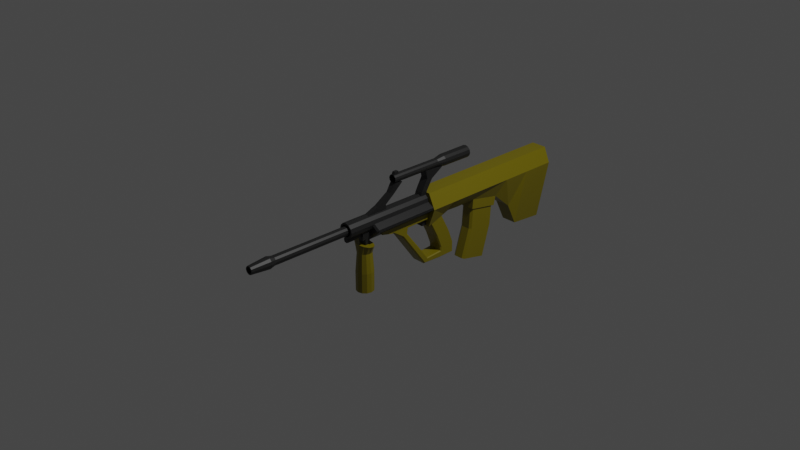 # Source: AssaultRifle_03.blend  (saved by Blender 2.90.8; exported with 4.5.12 LTS)
import bpy
from mathutils import Matrix  # noqa: F401  (used for matrix-valued properties, if any)

bpy.ops.wm.read_factory_settings(use_empty=True)
scene = bpy.context.scene
scene.name = 'Scene'

# ---- collections
col_collection = bpy.data.collections.new('Collection'); scene.collection.children.link(col_collection)

# ---- materials (node trees are filled in below, after node groups)
mat_green_assaultrifle_02 = bpy.data.materials.new('Green_AssaultRIfle_02')
mat_green_assaultrifle_02.alpha_threshold = 0.0
mat_green_assaultrifle_02.use_transparent_shadow = False
mat_green_assaultrifle_02.line_color = (0.0, 0.0, 0.0, 1.0)
mat_black_assaultrifle_03 = bpy.data.materials.new('Black_AssaultRIfle_03')
mat_black_assaultrifle_03.use_transparent_shadow = False

# ---- material node trees
mat_green_assaultrifle_02.use_nodes = True; mat_green_assaultrifle_02.node_tree.nodes.clear()
_N = mat_green_assaultrifle_02.node_tree.nodes; _L = mat_green_assaultrifle_02.node_tree.links
n0 = _N.new('ShaderNodeOutputMaterial'); n0.name = 'Material Output'; n0.location = (300, 300)
n1 = _N.new('ShaderNodeBsdfPrincipled'); n1.name = 'Principled BSDF'; n1.location = (10, 300)
n1.distribution = 'GGX'
n1.subsurface_method = 'BURLEY'
n1.inputs[0].default_value = (0.196, 0.1588, 0.0, 1.0)
n1.inputs[2].default_value = 0.4
n1.inputs[3].default_value = 1.45
n1.inputs[27].default_value = (0.0, 0.0, 0.0, 1.0)
n1.inputs[28].default_value = 1.0
_L.new(n1.outputs[0], n0.inputs[0])
n0.is_active_output = True
mat_black_assaultrifle_03.use_nodes = True; mat_black_assaultrifle_03.node_tree.nodes.clear()
_N = mat_black_assaultrifle_03.node_tree.nodes; _L = mat_black_assaultrifle_03.node_tree.links
n0 = _N.new('ShaderNodeBsdfPrincipled'); n0.name = 'Principled BSDF'; n0.location = (10, 300)
n0.distribution = 'GGX'
n0.subsurface_method = 'BURLEY'
n0.inputs[0].default_value = (0.0137, 0.0137, 0.0137, 1.0)
n0.inputs[3].default_value = 1.45
n0.inputs[27].default_value = (0.0, 0.0, 0.0, 1.0)
n0.inputs[28].default_value = 1.0
n1 = _N.new('ShaderNodeOutputMaterial'); n1.name = 'Material Output'; n1.location = (300, 300)
_L.new(n0.outputs[0], n1.inputs[0])
n1.is_active_output = True

# ---- world
world_world = bpy.data.worlds.new('World'); scene.world = world_world
world_world.use_nodes = True; world_world.node_tree.nodes.clear()
_N = world_world.node_tree.nodes; _L = world_world.node_tree.links
n0 = _N.new('ShaderNodeOutputWorld'); n0.name = 'World Output'; n0.location = (300, 300)
n1 = _N.new('ShaderNodeBackground'); n1.name = 'Background'; n1.location = (10, 300)
n1.inputs[0].default_value = (0.05088, 0.05088, 0.05088, 1.0)
_L.new(n1.outputs[0], n0.inputs[0])
n0.is_active_output = True
world_world.color = (0.05088, 0.05088, 0.05088)
world_world.use_sun_shadow = False
world_world.sun_shadow_jitter_overblur = 0.0

# ---- cameras
cam_camera = bpy.data.cameras.new('Camera')
cam_camera.clip_end = 100.0
cam_camera.ortho_scale = 7.314

# ---- lights
light_light = bpy.data.lights.new('Light', 'POINT')
light_light.transmission_factor = 0.0
light_light.energy = 1000.0
light_light.shadow_soft_size = 0.1
light_light.shadow_maximum_resolution = 0.006
light_light.use_absolute_resolution = True

# ---- meshes
me_cube = bpy.data.meshes.new('Cube')
me_cube.from_pydata([(0.09164, 2.15, 0.2067), (0.1714, 2.141, 0.04482), (0.09173, 2.074, -0.6149), (-0.08223, 2.15, 0.2067), (-0.162, 2.141, 0.04482), (-0.08232, 2.074, -0.6149), (0.09164, 1.77, 0.2067), (0.1714, 1.762, 0.04482), (0.09173, 1.694, -0.5841), (-0.08223, 1.77, 0.2067), (-0.162, 1.762, 0.04482), (-0.08232, 1.694, -0.5841), (0.09164, 1.447, 0.2067), (0.1714, 1.439, 0.04482), (0.09173, 1.352, -0.1458), (-0.08462, 1.365, 0.2018), (-0.162, 1.439, 0.04482), (-0.08232, 1.352, -0.1458), (0.1714, 1.6, 0.04482), (0.09164, 1.608, 0.2067), (-0.08223, 1.608, 0.2067), (-0.162, 1.6, 0.04482), (-0.08232, 1.571, -0.3355), (0.09173, 1.571, -0.3355), (0.09164, 1.005, 0.2067), (0.1714, 1.005, 0.04482), (0.09173, 0.9976, -0.07561), (-0.08462, 1.085, 0.2018), (-0.162, 1.005, 0.04482), (-0.08232, 0.9976, -0.07561), (0.09164, 0.3321, 0.2067), (0.1714, 0.3321, 0.04482), (0.09173, 0.3321, -0.1733), (-0.08223, 0.3321, 0.2067), (-0.162, 0.3321, 0.04482), (-0.08232, 0.3321, -0.1733), (-0.08232, 0.6134, -0.07322), (-0.08232, 0.7482, -0.07884), (0.1714, 0.6134, 0.04482), (0.1714, 0.7482, 0.04482), (0.09164, 0.7482, 0.2067), (0.09164, 0.6134, 0.2067), (-0.08223, 0.6134, 0.2067), (-0.08223, 0.7482, 0.2067), (-0.162, 0.7482, 0.04482), (-0.162, 0.6134, 0.04482), (0.09173, 0.6134, -0.07322), (0.09173, 0.7482, -0.07884), (0.09164, 0.5496, 0.2067), (-0.162, 0.5496, 0.04482), (-0.08232, 0.5496, -0.09593), (0.1714, 0.5496, 0.04482), (-0.08223, 0.5496, 0.2067), (0.09173, 0.5496, -0.09593), (0.09173, 1.329, -0.2471), (-0.08232, 1.329, -0.2471), (0.09173, 0.9887, -0.1858), (-0.08232, 0.9887, -0.1858), (-0.1221, 2.146, 0.1257), (-0.1221, 1.766, 0.1257), (-0.1197, 1.363, 0.1306), (-0.1221, 1.604, 0.1257), (-0.1197, 1.085, 0.1306), (-0.1221, 0.3321, 0.1257), (-0.1221, 0.7482, 0.1257), (-0.1221, 0.6134, 0.1257), (-0.1221, 0.5496, 0.1257), (-0.1221, 1.443, 0.1257), (-0.08223, 1.447, 0.2067), (-0.1221, 1.005, 0.1257), (-0.08223, 1.005, 0.2067), (-0.09961, 1.363, 0.1306), (-0.06454, 1.365, 0.2018), (-0.09961, 1.085, 0.1306), (-0.06454, 1.085, 0.2018), (-0.07701, -0.1697, 0.03498), (0.08642, -0.1697, 0.03498), (-0.07701, 0.1052, 0.03498), (0.08642, 0.1052, 0.03498), (-0.07701, 0.351, 0.03498), (0.08642, 0.351, 0.03498), (-0.07701, 0.3487, -0.07916), (0.08642, 0.3487, -0.07916), (-0.07701, -0.3087, 0.03498), (0.08642, -0.3087, 0.03498), (0.08642, -0.3099, -0.04602), (-0.08076, 0.5282, -0.4778), (-0.06878, 0.5156, -0.4781), (-0.08076, 0.3597, -0.123), (-0.06878, 0.3476, -0.1245), (-0.06878, 0.7023, -0.4742), (-0.08076, 0.6899, -0.4745), (-0.06878, 0.5263, -0.1013), (-0.08076, 0.5144, -0.1029), (0.0782, 0.5156, -0.4781), (0.09018, 0.5282, -0.4778), (0.0782, 0.3476, -0.1245), (0.09018, 0.3597, -0.123), (0.09018, 0.6899, -0.4745), (0.0782, 0.7023, -0.4742), (0.09018, 0.5144, -0.1029), (0.0782, 0.5263, -0.1013), (-0.06878, 0.5156, -0.5959), (-0.08076, 0.5156, -0.5851), (-0.08076, 0.6899, -0.5815), (-0.06878, 0.7023, -0.5921), (0.09018, 0.5156, -0.5851), (0.0782, 0.5156, -0.5959), (0.09018, 0.6899, -0.5815), (0.0782, 0.7023, -0.5921), (-0.08076, 0.4687, -0.328), (-0.06878, 0.4563, -0.3288), (-0.08076, 0.6273, -0.3176), (-0.06878, 0.6396, -0.3168), (0.0782, 0.6396, -0.3168), (0.09018, 0.6273, -0.3176), (0.09018, 0.4687, -0.328), (0.0782, 0.4563, -0.3288), (-0.08076, 0.5282, -0.5277), (-0.06878, 0.5156, -0.5199), (0.0782, 0.5156, -0.5199), (0.09018, 0.5282, -0.5277), (0.0782, 0.7023, -0.516), (0.09018, 0.6899, -0.5163), (-0.06878, 0.7023, -0.516), (-0.08076, 0.6899, -0.5163), (-0.06878, 0.2759, -0.5845), (-0.08076, 0.2863, -0.5743), (0.09018, 0.2863, -0.5743), (0.0782, 0.2759, -0.5845), (-0.08076, 0.321, -0.5403), (-0.06878, 0.3302, -0.5313), (0.0782, 0.3302, -0.5313), (0.09018, 0.321, -0.5403), (-0.06503, -0.03239, -0.1675), (-0.07701, -0.01638, -0.165), (0.08642, -0.01638, -0.165), (0.07444, -0.03239, -0.1675), (-0.07701, 0.02524, -0.1583), (-0.06503, 0.0394, -0.1561), (0.07444, 0.0394, -0.1561), (0.08642, 0.02524, -0.1583), (-0.06503, 0.05231, -0.08486), (-0.07701, 0.03865, -0.0847), (-0.07701, 0.05715, -0.0739), (-0.07701, 0.06429, -0.08463), (0.08642, 0.03865, -0.0847), (0.07444, 0.05231, -0.08486), (0.08642, 0.06429, -0.08463), (0.08642, 0.05715, -0.0739), (-0.06503, -0.159, -0.0825), (-0.07701, -0.1565, -0.07075), (0.07444, -0.159, -0.0825), (0.08642, -0.1387, -0.08272), (0.08642, -0.16, -0.07057), (0.08642, -0.1706, -0.07968), (-0.07701, -0.3097, -0.03374), (-0.06503, -0.3099, -0.04602), (0.004708, -0.7152, 0.04502), (0.004708, 0.6838, 0.02465), (-0.02735, -0.7152, 0.05361), (-0.03754, 0.6838, 0.03597), (-0.05082, -0.7152, 0.07708), (-0.06846, 0.6838, 0.06689), (-0.05941, -0.7152, 0.1091), (-0.07978, 0.6838, 0.1091), (-0.05082, -0.7152, 0.1412), (-0.06846, 0.6838, 0.1514), (-0.02735, -0.7152, 0.1647), (-0.03754, 0.6838, 0.1823), (0.004708, -0.7152, 0.1733), (0.004708, 0.6838, 0.1936), (0.03677, -0.7152, 0.1647), (0.04695, 0.6838, 0.1823), (0.06024, -0.7152, 0.1412), (0.07788, 0.6838, 0.1514), (0.06883, -0.7152, 0.1091), (0.08919, 0.6838, 0.1091), (0.06024, -0.7152, 0.07708), (0.07788, 0.6838, 0.06689), (0.03677, -0.7152, 0.05361), (0.04695, 0.6838, 0.03597), (0.004708, -0.7152, 0.02465), (-0.03754, -0.7152, 0.03597), (-0.06846, -0.7152, 0.06689), (-0.07978, -0.7152, 0.1091), (-0.06846, -0.7152, 0.1514), (-0.03754, -0.7152, 0.1823), (0.004708, -0.7152, 0.1936), (0.04695, -0.7152, 0.1823), (0.07788, -0.7152, 0.1514), (0.08919, -0.7152, 0.1091), (0.07788, -0.7152, 0.06689), (0.04695, -0.7152, 0.03597), (-0.001659, -0.3892, -0.2029), (-0.001659, -0.3971, -0.1098), (0.03766, -0.4002, -0.2029), (0.06211, -0.407, -0.1098), (0.06645, -0.4302, -0.2029), (0.1088, -0.4341, -0.1098), (0.07698, -0.4712, -0.2029), (0.1259, -0.4712, -0.1098), (0.06645, -0.5121, -0.2029), (0.1088, -0.5082, -0.1098), (0.03766, -0.5421, -0.2029), (0.06211, -0.5353, -0.1098), (-0.001658, -0.5531, -0.2029), (-0.001658, -0.5452, -0.1098), (-0.04098, -0.5421, -0.2029), (-0.06542, -0.5353, -0.1098), (-0.06977, -0.5121, -0.2029), (-0.1121, -0.5082, -0.1098), (-0.0803, -0.4712, -0.2029), (-0.1292, -0.4712, -0.1098), (-0.06977, -0.4302, -0.2029), (-0.1121, -0.4341, -0.1098), (-0.04098, -0.4002, -0.2029), (-0.06542, -0.407, -0.1098), (-0.001659, -0.3745, -0.4151), (0.04732, -0.3875, -0.4151), (0.08318, -0.4228, -0.4151), (0.0963, -0.4712, -0.4151), (0.08318, -0.5195, -0.4151), (0.04732, -0.5549, -0.4151), (-0.001658, -0.5678, -0.4151), (-0.05064, -0.5549, -0.4151), (-0.0865, -0.5195, -0.4151), (-0.09962, -0.4712, -0.4151), (-0.0865, -0.4228, -0.4151), (-0.05064, -0.3875, -0.4151), (-0.001659, -0.3745, -0.6338), (0.04634, -0.3875, -0.6338), (0.08149, -0.4228, -0.6338), (0.09435, -0.4712, -0.6338), (0.08149, -0.5195, -0.6338), (0.04634, -0.5549, -0.6338), (-0.001658, -0.5678, -0.6338), (-0.04966, -0.5549, -0.6338), (-0.0848, -0.5195, -0.6338), (-0.09767, -0.4712, -0.6338), (-0.0848, -0.4228, -0.6338), (-0.04966, -0.3875, -0.6338), (-0.04171, 0.2756, -0.1617), (-0.04171, 0.2653, -0.04508), (-0.04171, 0.3685, -0.1617), (-0.04171, 0.3685, -0.04572), (0.05113, 0.2756, -0.1617), (0.05113, 0.2653, -0.04508), (0.05113, 0.3685, -0.1617), (0.05113, 0.3685, -0.04572), (-0.04171, 0.2847, -0.1118), (-0.04171, 0.3685, -0.1118), (0.05113, 0.3685, -0.1118), (0.05113, 0.2847, -0.1118), (-0.1487, -0.4149, 0.04451), (-0.1359, -0.4338, 0.05773), (-0.149, -0.4149, 0.0712), (0.003545, -0.4338, 0.1435), (0.01634, -0.4149, 0.1567), (-0.009497, -0.4149, 0.1569), (-0.1487, 0.4234, 0.04451), (-0.149, 0.4234, 0.0712), (-0.1359, 0.4424, 0.05773), (0.01634, 0.4234, 0.1567), (0.003545, 0.4424, 0.1435), (-0.009497, 0.4234, 0.1569), (-0.007347, -0.4149, -0.07878), (0.01849, -0.4149, -0.07902), (0.005451, -0.4338, -0.06555), (0.1574, -0.4149, 0.06831), (0.1446, -0.4338, 0.05509), (0.1577, -0.4149, 0.04163), (-0.007347, 0.4234, -0.07878), (0.005451, 0.4424, -0.06555), (0.01849, 0.4234, -0.07902), (0.1574, 0.4234, 0.06831), (0.1577, 0.4234, 0.04163), (0.1446, 0.4424, 0.05509), (0.004708, -0.7113, 0.05969), (-0.02002, -0.7113, 0.06631), (-0.03812, -0.7113, 0.08441), (-0.04474, -0.7113, 0.1091), (-0.03812, -0.7113, 0.1339), (-0.02002, -0.7113, 0.152), (0.004708, -0.7113, 0.1586), (0.02943, -0.7113, 0.152), (0.04753, -0.7113, 0.1339), (0.05416, -0.7113, 0.1091), (0.04753, -0.7113, 0.08441), (0.02943, -0.7113, 0.06631), (0.004708, -1.599, 0.05969), (-0.02002, -1.599, 0.06631), (-0.03812, -1.599, 0.08441), (-0.04474, -1.599, 0.1091), (-0.03812, -1.599, 0.1339), (-0.02002, -1.599, 0.152), (0.004708, -1.599, 0.1586), (0.02943, -1.599, 0.152), (0.04753, -1.599, 0.1339), (0.05416, -1.599, 0.1091), (0.04753, -1.599, 0.08441), (0.02943, -1.599, 0.06631), (0.004708, -1.656, 0.04536), (-0.02718, -1.656, 0.05391), (-0.05052, -1.656, 0.07725), (-0.05907, -1.656, 0.1091), (-0.05052, -1.656, 0.141), (-0.02718, -1.656, 0.1644), (0.004708, -1.656, 0.1729), (0.03659, -1.656, 0.1644), (0.05994, -1.656, 0.141), (0.06848, -1.656, 0.1091), (0.05994, -1.656, 0.07725), (0.03659, -1.656, 0.05391), (0.004708, -1.873, 0.07459), (-0.01257, -1.873, 0.07922), (-0.02521, -1.873, 0.09186), (-0.02984, -1.873, 0.1091), (-0.02521, -1.873, 0.1264), (-0.01257, -1.873, 0.1391), (0.004708, -1.873, 0.1437), (0.02198, -1.873, 0.1391), (0.03463, -1.873, 0.1264), (0.03926, -1.873, 0.1091), (0.03463, -1.873, 0.09186), (0.02198, -1.873, 0.07922), (0.004708, -1.873, 0.06412), (-0.0178, -1.873, 0.07015), (-0.03428, -1.873, 0.08663), (-0.04031, -1.873, 0.1091), (-0.03428, -1.873, 0.1316), (-0.0178, -1.873, 0.1481), (0.004708, -1.873, 0.1542), (0.02722, -1.873, 0.1481), (0.04369, -1.873, 0.1316), (0.04972, -1.873, 0.1091), (0.04369, -1.873, 0.08663), (0.02722, -1.873, 0.07015), (0.004708, -1.839, 0.07459), (-0.01257, -1.839, 0.07922), (-0.02521, -1.839, 0.09186), (-0.02984, -1.839, 0.1091), (-0.02521, -1.839, 0.1264), (-0.01257, -1.839, 0.1391), (0.004708, -1.839, 0.1437), (0.02198, -1.839, 0.1391), (0.03463, -1.839, 0.1264), (0.03926, -1.839, 0.1091), (0.03463, -1.839, 0.09186), (0.02198, -1.839, 0.07922), (-0.001658, -0.3991, 0.03884), (-0.001658, -0.7094, 0.03884), (0.02167, -0.3991, 0.02918), (0.02167, -0.7094, 0.02918), (0.03133, -0.3991, 0.005858), (0.03133, -0.7094, 0.005858), (0.02167, -0.3991, -0.01747), (0.02167, -0.7094, -0.01747), (-0.001659, -0.3991, -0.02713), (-0.001659, -0.7094, -0.02713), (-0.02498, -0.3991, -0.01747), (-0.02498, -0.7094, -0.01747), (-0.03464, -0.3991, 0.005858), (-0.03464, -0.7094, 0.005858), (-0.02498, -0.3991, 0.02918), (-0.02498, -0.7094, 0.02918), (-0.04976, -0.5326, -0.04597), (-0.04976, -0.5326, 0.03532), (-0.04976, -0.4213, -0.04597), (-0.04976, -0.4213, 0.03532), (0.04644, -0.5326, -0.04597), (0.04644, -0.5326, 0.03532), (0.04644, -0.4213, -0.04597), (0.04644, -0.4213, 0.03532), (-0.04976, -0.4977, -0.04597), (-0.04976, -0.4977, 0.03532), (0.04644, -0.4977, -0.04597), (0.04644, -0.4977, 0.03532), (-0.04976, -0.4446, 0.03532), (0.04644, -0.4446, -0.04597), (-0.04976, -0.4446, -0.04597), (0.04644, -0.4446, 0.03532), (-0.04976, -0.4446, -0.1047), (-0.04976, -0.4977, -0.1047), (0.04644, -0.4977, -0.1047), (0.04644, -0.4446, -0.1047), (0.004708, 0.5051, 0.428), (-0.01781, 0.5051, 0.4341), (-0.0343, 0.5051, 0.4506), (-0.04034, 0.5051, 0.4731), (-0.0343, 0.5051, 0.4956), (-0.01781, 0.5051, 0.5121), (0.004708, 0.5051, 0.5181), (0.02723, 0.5051, 0.5121), (0.04372, 0.5051, 0.4956), (0.04975, 0.5051, 0.4731), (0.04372, 0.5051, 0.4506), (0.02723, 0.5051, 0.4341), (0.004708, 0.5958, 0.4088), (-0.02743, 0.5958, 0.4174), (-0.05095, 0.5958, 0.441), (-0.05956, 0.5958, 0.4731), (-0.05095, 0.5958, 0.5052), (-0.02743, 0.5958, 0.5287), (0.004708, 0.5958, 0.5374), (0.03684, 0.5958, 0.5287), (0.06037, 0.5958, 0.5052), (0.06898, 0.5958, 0.4731), (0.06037, 0.5958, 0.441), (0.03684, 0.5958, 0.4174), (0.004708, -0.09667, 0.4274), (-0.01814, -0.09667, 0.4335), (-0.02831, 0.9488, 0.4159), (0.004708, 0.9488, 0.407), (-0.03487, -0.09667, 0.4502), (-0.05249, 0.9488, 0.4401), (-0.04099, -0.09667, 0.4731), (-0.06133, 0.9488, 0.4731), (-0.03487, -0.09667, 0.4959), (-0.05249, 0.9488, 0.5061), (-0.01814, -0.09667, 0.5127), (-0.02831, 0.9488, 0.5303), (0.004708, -0.09667, 0.5188), (0.004708, 0.9488, 0.5391), (0.02756, -0.09667, 0.5127), (0.03773, 0.9488, 0.5303), (0.04429, -0.09667, 0.4959), (0.0619, 0.9488, 0.5061), (0.05041, -0.09667, 0.4731), (0.07075, 0.9488, 0.4731), (0.04429, -0.09667, 0.4502), (0.0619, 0.9488, 0.4401), (0.02756, -0.09667, 0.4335), (0.03773, 0.9488, 0.4159), (-0.03924, 0.3467, 0.355), (-0.03924, 0.3294, 0.4413), (-0.03924, 0.4152, 0.3379), (-0.03924, 0.5599, 0.4268), (0.04866, 0.3467, 0.355), (0.04866, 0.3294, 0.4413), (0.04866, 0.4152, 0.3379), (0.04866, 0.5599, 0.4268), (-0.03924, 0.2691, 0.2167), (-0.03924, 0.3398, 0.2159), (0.04866, 0.2691, 0.2167), (0.04866, 0.3398, 0.2159), (-0.03924, 0.2516, 0.1617), (-0.03924, 0.3573, 0.1609), (0.04866, 0.2516, 0.1617), (0.04866, 0.3573, 0.1609), (-0.02053, -0.1529, 0.3441), (-0.03298, -0.08864, 0.4273), (-0.02053, -0.1097, 0.3114), (-0.03298, 0.0031, 0.4273), (0.02999, -0.1529, 0.3441), (0.04244, -0.08864, 0.4273), (0.02999, -0.1097, 0.3114), (0.04244, 0.0031, 0.4273), (-0.02053, -0.3151, 0.2428), (-0.02053, -0.2078, 0.2383), (0.02999, -0.3151, 0.2428), (0.02999, -0.2078, 0.2383), (-0.02053, -0.3151, 0.1835), (-0.02053, -0.2078, 0.1865), (0.02999, -0.3151, 0.1835), (0.02999, -0.2078, 0.1865), (-0.02053, -0.3462, 0.2324), (0.02999, -0.3462, 0.2324), (-0.02053, -0.4601, 0.1835), (0.02999, -0.4601, 0.1835), (0.02258, -0.03133, 0.544), (0.02258, -0.03133, 0.5132), (0.02258, -0.07733, 0.544), (0.02258, -0.09286, 0.5132), (-0.01317, -0.03133, 0.544), (-0.01317, -0.03133, 0.5132), (-0.01317, -0.07733, 0.544), (-0.01317, -0.09286, 0.5132), (-0.04476, 0.8802, -0.7579), (-0.06947, 0.8998, -0.7622), (-0.06947, 1.021, -0.1026), (-0.04476, 1.001, -0.1026), (-0.06947, 1.182, -0.8242), (-0.04476, 1.202, -0.8284), (-0.04476, 1.331, -0.1026), (-0.06947, 1.311, -0.1026), (0.07889, 0.8998, -0.7622), (0.05417, 0.8802, -0.7579), (0.05417, 1.001, -0.1026), (0.07889, 1.021, -0.1026), (0.05417, 1.202, -0.8284), (0.07889, 1.182, -0.8242), (0.07889, 1.311, -0.1026), (0.05417, 1.331, -0.1026), (-0.06947, 1.0, -0.4325), (-0.04476, 0.9798, -0.4303), (-0.06947, 1.286, -0.4634), (-0.04476, 1.306, -0.4655), (0.05417, 1.306, -0.4655), (0.07889, 1.286, -0.4634), (0.07889, 1.0, -0.4325), (0.05417, 0.9798, -0.4303)], [], [(5, 2, 1, 0, 3, 58, 4), (19, 18, 13, 12), (21, 16, 17, 22), (2, 5, 11, 8), (23, 14, 13, 18), (0, 1, 7, 6), (58, 3, 9, 59), (3, 0, 6, 9), (29, 26, 56, 57), (61, 20, 68, 67), (11, 10, 21, 22), (7, 8, 23, 18), (20, 19, 12, 68), (23, 22, 17, 14), (13, 14, 26, 25), (8, 11, 22, 23), (17, 16, 28, 29), (9, 6, 19, 20), (59, 9, 20, 61), (6, 7, 18, 19), (29, 28, 44, 37), (53, 32, 31, 51), (12, 13, 25, 24), (27, 62, 73, 74), (49, 34, 35, 50), (68, 12, 24, 70), (32, 35, 34, 63, 33, 30, 31), (25, 26, 47, 39), (52, 48, 30, 33), (48, 51, 31, 30), (66, 52, 33, 63), (69, 70, 43, 64), (64, 43, 42, 65), (24, 25, 39, 40), (40, 39, 38, 41), (39, 47, 46, 38), (38, 46, 53, 51), (26, 29, 37, 47), (47, 37, 36, 46), (37, 44, 45, 36), (36, 45, 49, 50), (70, 24, 40, 43), (43, 40, 41, 42), (65, 42, 52, 66), (41, 38, 51, 48), (5, 4, 10, 11), (46, 36, 50, 53), (42, 41, 48, 52), (1, 2, 8, 7), (32, 53, 50, 35), (54, 55, 57, 56), (14, 17, 55, 54), (26, 14, 54, 56), (17, 29, 57, 55), (45, 65, 66, 49), (44, 64, 65, 45), (28, 69, 64, 44), (49, 66, 63, 34), (16, 67, 69, 28), (10, 59, 61, 21), (21, 61, 67, 16), (4, 58, 59, 10), (15, 60, 67, 68), (62, 27, 70, 69), (27, 15, 68, 70), (60, 62, 69, 67), (71, 72, 74, 73), (15, 27, 74, 72), (60, 15, 72, 71), (62, 60, 71, 73), (100, 101, 92, 93, 88, 89, 96, 97), (98, 95, 121, 123), (118, 125, 104, 103), (110, 88, 93, 112), (105, 109, 107, 102), (90, 113, 114, 99), (102, 107, 129, 126), (123, 121, 106, 108), (118, 103, 127, 130), (106, 121, 133, 128), (86, 110, 112, 91), (115, 100, 97, 116), (90, 99, 122, 124), (94, 87, 119, 120), (98, 115, 116, 95), (94, 117, 111, 87), (113, 92, 101, 114), (117, 96, 89, 111), (132, 131, 139, 140), (124, 122, 109, 105), (126, 129, 137, 134), (120, 119, 131, 132), (78, 149, 148, 82, 80), (130, 127, 135, 138), (134, 137, 152, 150), (128, 133, 141, 136), (78, 77, 75, 76), (148, 147, 142, 145, 81, 82), (75, 151, 156, 83), (150, 152, 155, 85, 157), (138, 135, 151, 143), (140, 139, 142, 147), (136, 141, 146, 153), (144, 143, 151, 75, 77), (82, 81, 79, 80), (145, 144, 77, 79, 81), (154, 153, 146, 149, 78, 76), (77, 78, 80, 79), (76, 75, 83, 84), (156, 157, 85, 84, 83), (155, 154, 76, 84, 85), (142, 143, 144, 145), (146, 147, 148, 149), (152, 153, 154, 155), (111, 89, 88, 110), (113, 90, 91, 112), (115, 98, 99, 114), (117, 94, 95, 116), (105, 102, 103, 104), (107, 109, 108, 106), (121, 95, 94, 120), (123, 108, 109, 122), (125, 91, 90, 124), (87, 111, 110, 86), (92, 113, 112, 93), (100, 115, 114, 101), (96, 117, 116, 97), (86, 118, 119, 87), (98, 123, 122, 99), (104, 125, 124, 105), (102, 126, 127, 103), (131, 119, 118, 130), (106, 128, 129, 107), (133, 121, 120, 132), (132, 140, 141, 133), (137, 129, 128, 136), (135, 127, 126, 134), (130, 138, 139, 131), (146, 141, 140, 147), (152, 137, 136, 153), (138, 143, 142, 139), (134, 150, 151, 135), (150, 157, 156, 151), (86, 91, 125, 118), (182, 159, 161, 183), (183, 161, 163, 184), (184, 163, 165, 185), (185, 165, 167, 186), (186, 167, 169, 187), (187, 169, 171, 188), (188, 171, 173, 189), (189, 173, 175, 190), (190, 175, 177, 191), (191, 177, 179, 192), (161, 159, 181, 179, 177, 175, 173, 171, 169, 167, 165, 163), (192, 179, 181, 193), (193, 181, 159, 182), (160, 158, 182, 183), (162, 160, 183, 184), (164, 162, 184, 185), (166, 164, 185, 186), (168, 166, 186, 187), (170, 168, 187, 188), (172, 170, 188, 189), (174, 172, 189, 190), (176, 174, 190, 191), (178, 176, 191, 192), (180, 178, 192, 193), (158, 180, 193, 182), (194, 195, 197, 196), (196, 197, 199, 198), (198, 199, 201, 200), (200, 201, 203, 202), (202, 203, 205, 204), (204, 205, 207, 206), (206, 207, 209, 208), (208, 209, 211, 210), (210, 211, 213, 212), (212, 213, 215, 214), (197, 195, 217, 215, 213, 211, 209, 207, 205, 203, 201, 199), (214, 215, 217, 216), (216, 217, 195, 194), (196, 198, 220, 219), (220, 221, 233, 232), (212, 214, 228, 227), (210, 212, 227, 226), (208, 210, 226, 225), (206, 208, 225, 224), (204, 206, 224, 223), (202, 204, 223, 222), (200, 202, 222, 221), (216, 194, 218, 229), (194, 196, 219, 218), (198, 200, 221, 220), (214, 216, 229, 228), (230, 231, 232, 233, 234, 235, 236, 237, 238, 239, 240, 241), (227, 228, 240, 239), (224, 225, 237, 236), (221, 222, 234, 233), (228, 229, 241, 240), (218, 219, 231, 230), (225, 226, 238, 237), (222, 223, 235, 234), (229, 218, 230, 241), (219, 220, 232, 231), (226, 227, 239, 238), (223, 224, 236, 235), (250, 243, 245, 251), (251, 245, 249, 252), (252, 249, 247, 253), (253, 247, 243, 250), (244, 248, 246, 242), (249, 245, 243, 247), (246, 253, 250, 242), (248, 252, 253, 246), (244, 251, 252, 248), (242, 250, 251, 244), (268, 270, 257, 255), (274, 276, 271, 267), (275, 263, 258, 269), (256, 259, 265, 261), (262, 264, 277, 273), (254, 255, 256), (257, 258, 259), (260, 261, 262), (263, 264, 265), (266, 267, 268), (269, 270, 271), (272, 273, 274), (275, 276, 277), (260, 254, 256, 261), (255, 257, 259, 256), (258, 263, 265, 259), (264, 262, 261, 265), (272, 260, 262, 273), (263, 275, 277, 264), (276, 274, 273, 277), (266, 272, 274, 267), (275, 269, 271, 276), (270, 268, 267, 271), (254, 266, 268, 255), (269, 258, 257, 270), (260, 272, 266, 254), (284, 285, 297, 296), (299, 300, 312, 311), (281, 282, 294, 293), (288, 289, 301, 300), (278, 279, 291, 290), (285, 286, 298, 297), (282, 283, 295, 294), (289, 278, 290, 301), (279, 280, 292, 291), (286, 287, 299, 298), (283, 284, 296, 295), (280, 281, 293, 292), (287, 288, 300, 299), (304, 305, 329, 328), (296, 297, 309, 308), (293, 294, 306, 305), (300, 301, 313, 312), (290, 291, 303, 302), (297, 298, 310, 309), (294, 295, 307, 306), (301, 290, 302, 313), (291, 292, 304, 303), (298, 299, 311, 310), (295, 296, 308, 307), (292, 293, 305, 304), (319, 320, 344, 343), (311, 312, 336, 335), (308, 309, 333, 332), (305, 306, 330, 329), (312, 313, 337, 336), (302, 303, 327, 326), (309, 310, 334, 333), (306, 307, 331, 330), (313, 302, 326, 337), (303, 304, 328, 327), (310, 311, 335, 334), (307, 308, 332, 331), (315, 314, 326, 327), (316, 315, 327, 328), (317, 316, 328, 329), (318, 317, 329, 330), (319, 318, 330, 331), (320, 319, 331, 332), (321, 320, 332, 333), (322, 321, 333, 334), (323, 322, 334, 335), (324, 323, 335, 336), (325, 324, 336, 337), (314, 325, 337, 326), (338, 339, 340, 341, 342, 343, 344, 345, 346, 347, 348, 349), (316, 317, 341, 340), (323, 324, 348, 347), (320, 321, 345, 344), (317, 318, 342, 341), (324, 325, 349, 348), (314, 315, 339, 338), (321, 322, 346, 345), (318, 319, 343, 342), (325, 314, 338, 349), (315, 316, 340, 339), (322, 323, 347, 346), (350, 351, 353, 352), (352, 353, 355, 354), (354, 355, 357, 356), (356, 357, 359, 358), (358, 359, 361, 360), (360, 361, 363, 362), (353, 351, 365, 363, 361, 359, 357, 355), (362, 363, 365, 364), (364, 365, 351, 350), (350, 352, 354, 356, 358, 360, 362, 364), (380, 378, 369, 368), (368, 369, 373, 372), (376, 377, 371, 370), (370, 371, 367, 366), (374, 376, 370, 366), (377, 375, 367, 371), (381, 378, 375, 377), (380, 379, 385, 382), (379, 381, 377, 376), (366, 367, 375, 374), (372, 373, 381, 379), (368, 372, 379, 380), (373, 369, 378, 381), (374, 375, 378, 380), (382, 385, 384, 383), (374, 380, 382, 383), (379, 376, 384, 385), (376, 374, 383, 384), (398, 413, 412, 399), (399, 412, 415, 400), (400, 415, 417, 401), (401, 417, 419, 402), (402, 419, 421, 403), (403, 421, 423, 404), (404, 423, 425, 405), (405, 425, 427, 406), (406, 427, 429, 407), (407, 429, 431, 408), (408, 431, 433, 409), (409, 433, 413, 398), (432, 397, 386, 410), (430, 396, 397, 432), (428, 395, 396, 430), (426, 394, 395, 428), (424, 393, 394, 426), (422, 392, 393, 424), (420, 391, 392, 422), (418, 390, 391, 420), (416, 389, 390, 418), (414, 388, 389, 416), (411, 387, 388, 414), (410, 386, 387, 411), (397, 409, 398, 386), (396, 408, 409, 397), (395, 407, 408, 396), (394, 406, 407, 395), (393, 405, 406, 394), (392, 404, 405, 393), (391, 403, 404, 392), (390, 402, 403, 391), (389, 401, 402, 390), (388, 400, 401, 389), (387, 399, 400, 388), (386, 398, 399, 387), (434, 435, 437, 436), (436, 437, 441, 440), (440, 441, 439, 438), (438, 439, 435, 434), (434, 436, 443, 442), (441, 437, 435, 439), (445, 444, 448, 449), (440, 438, 444, 445), (438, 434, 442, 444), (436, 440, 445, 443), (447, 449, 448, 446), (442, 443, 447, 446), (444, 442, 446, 448), (443, 445, 449, 447), (450, 451, 453, 452), (452, 453, 457, 456), (456, 457, 455, 454), (454, 455, 451, 450), (450, 452, 459, 458), (457, 453, 451, 455), (461, 460, 464, 465), (456, 454, 460, 461), (454, 450, 458, 460), (452, 456, 461, 459), (463, 465, 464, 462), (458, 459, 463, 462), (458, 462, 468, 466), (459, 461, 465, 463), (467, 466, 468, 469), (462, 464, 469, 468), (460, 458, 466, 467), (464, 460, 467, 469), (470, 471, 473, 472), (472, 473, 477, 476), (476, 477, 475, 474), (474, 475, 471, 470), (472, 476, 474, 470), (477, 473, 471, 475), (492, 493, 484, 485, 480, 481, 488, 489), (491, 499, 500, 486), (494, 480, 485, 496), (487, 501, 495, 478), (483, 497, 498, 490), (501, 488, 481, 495), (499, 492, 489, 500), (497, 484, 493, 498), (482, 483, 490, 491, 486, 487, 478, 479), (495, 481, 480, 494), (497, 483, 482, 496), (499, 491, 490, 498), (501, 487, 486, 500), (478, 495, 494, 479), (484, 497, 496, 485), (492, 499, 498, 493), (488, 501, 500, 489), (479, 494, 496, 482)])
me_cube.polygons.foreach_set('material_index', [0, 0, 0, 0, 0, 0, 0, 0, 0, 0, 0, 0, 0, 0, 0, 0, 0, 0, 0, 0, 0, 0, 0, 0, 0, 0, 0, 0, 0, 0, 0, 0, 0, 0, 0, 0, 0, 0, 0, 0, 0, 0, 0, 0, 0, 0, 0, 0, 0, 0, 0, 0, 0, 0, 0, 0, 0, 0, 0, 0, 0, 0, 0, 0, 0, 0, 0, 0, 0, 0, 0, 0, 0, 0, 0, 0, 0, 0, 0, 0, 0, 0, 0, 0, 0, 0, 0, 0, 0, 0, 0, 0, 0, 0, 0, 0, 0, 0, 0, 0, 0, 0, 0, 0, 0, 0, 0, 0, 0, 0, 0, 0, 0, 0, 0, 0, 0, 0, 0, 0, 0, 0, 0, 0, 0, 0, 0, 0, 0, 0, 0, 0, 0, 0, 0, 0, 0, 0, 0, 0, 0, 0, 0, 0, 1, 1, 1, 1, 1, 1, 1, 1, 1, 1, 1, 1, 1, 1, 1, 1, 1, 1, 1, 1, 1, 1, 1, 1, 1, 0, 0, 0, 0, 0, 0, 0, 0, 0, 0, 0, 0, 0, 0, 0, 0, 0, 0, 0, 0, 0, 0, 0, 0, 0, 0, 0, 0, 0, 0, 0, 0, 0, 0, 0, 0, 0, 0, 1, 1, 1, 1, 1, 1, 1, 1, 1, 1, 1, 1, 1, 1, 1, 1, 1, 1, 1, 1, 1, 1, 1, 1, 1, 1, 1, 1, 1, 1, 1, 1, 1, 1, 1, 1, 1, 1, 1, 1, 1, 1, 1, 1, 1, 1, 1, 1, 1, 1, 1, 1, 1, 1, 1, 1, 1, 1, 1, 1, 1, 1, 1, 1, 1, 1, 1, 1, 1, 1, 1, 1, 1, 1, 1, 1, 1, 1, 1, 1, 1, 1, 1, 1, 1, 1, 1, 1, 1, 1, 1, 1, 1, 1, 1, 1, 1, 1, 1, 1, 1, 1, 1, 1, 1, 1, 1, 1, 1, 1, 1, 1, 1, 1, 1, 1, 1, 1, 1, 1, 1, 1, 1, 1, 1, 1, 1, 1, 1, 1, 1, 1, 1, 1, 1, 1, 1, 1, 1, 1, 1, 1, 1, 1, 1, 1, 1, 1, 1, 1, 1, 1, 1, 1, 1, 1, 1, 1, 1, 1, 1, 1, 1, 1, 1, 1, 1, 1, 1, 1, 1, 1, 1, 1, 1, 1, 1, 1, 1, 1, 1, 1, 1, 1, 1, 1, 1, 1, 1, 1, 1, 1, 1, 1, 1, 1, 1, 1, 1, 0, 0, 0, 0, 0, 0, 0, 0, 0, 0, 0, 0, 0, 0, 0, 0, 0, 0])
_uv = me_cube.uv_layers.new(name='UVMap')
_uv.uv.foreach_set('vector', [0.375, 0.3098, 0.375, 0.4402, 0.5979, 0.5, 0.625, 0.4402, 0.625, 0.3098, 0.6114, 0.2799, 0.5979, 0.25, 0.625, 0.4402, 0.5979, 0.5, 0.5979, 0.5, 0.625, 0.4402, 0.5979, 0.25, 0.5979, 0.25, 0.375, 0.3098, 0.375, 0.3098, 0.375, 0.4402, 0.375, 0.3098, 0.375, 0.3098, 0.375, 0.4402, 0.375, 0.4402, 0.375, 0.4402, 0.5979, 0.5, 0.5979, 0.5, 0.625, 0.4402, 0.5979, 0.5, 0.5979, 0.5, 0.625, 0.4402, 0.6114, 0.2799, 0.625, 0.3098, 0.625, 0.3098, 0.6114, 0.2799, 0.625, 0.3098, 0.625, 0.4402, 0.625, 0.4402, 0.625, 0.3098, 0.375, 0.3098, 0.375, 0.4402, 0.375, 0.4402, 0.375, 0.3098, 0.6114, 0.2799, 0.625, 0.3098, 0.625, 0.3098, 0.6114, 0.2799, 0.375, 0.3098, 0.5979, 0.25, 0.5979, 0.25, 0.375, 0.3098, 0.5979, 0.5, 0.375, 0.4402, 0.375, 0.4402, 0.5979, 0.5, 0.625, 0.3098, 0.625, 0.4402, 0.625, 0.4402, 0.625, 0.3098, 0.375, 0.4402, 0.375, 0.3098, 0.375, 0.3098, 0.375, 0.4402, 0.5979, 0.5, 0.375, 0.4402, 0.375, 0.4402, 0.5979, 0.5, 0.375, 0.4402, 0.375, 0.3098, 0.375, 0.3098, 0.375, 0.4402, 0.375, 0.3098, 0.5979, 0.25, 0.5979, 0.25, 0.375, 0.3098, 0.625, 0.3098, 0.625, 0.4402, 0.625, 0.4402, 0.625, 0.3098, 0.6114, 0.2799, 0.625, 0.3098, 0.625, 0.3098, 0.6114, 0.2799, 0.625, 0.4402, 0.5979, 0.5, 0.5979, 0.5, 0.625, 0.4402, 0.375, 0.3098, 0.5979, 0.25, 0.5979, 0.25, 0.375, 0.3098, 0.375, 0.4402, 0.375, 0.4402, 0.5979, 0.5, 0.5979, 0.5, 0.625, 0.4402, 0.5979, 0.5, 0.5979, 0.5, 0.625, 0.4402, 0.6242, 0.308, 0.6122, 0.2817, 0.6122, 0.2817, 0.6242, 0.308, 0.5979, 0.25, 0.5979, 0.25, 0.375, 0.3098, 0.375, 0.3098, 0.625, 0.3098, 0.625, 0.4402, 0.625, 0.4402, 0.625, 0.3098, 0.375, 0.4402, 0.375, 0.3098, 0.5979, 0.25, 0.6114, 0.2799, 0.625, 0.3098, 0.625, 0.4402, 0.5979, 0.5, 0.5979, 0.5, 0.375, 0.4402, 0.375, 0.4402, 0.5979, 0.5, 0.625, 0.3098, 0.625, 0.4402, 0.625, 0.4402, 0.625, 0.3098, 0.625, 0.4402, 0.5979, 0.5, 0.5979, 0.5, 0.625, 0.4402, 0.6114, 0.2799, 0.625, 0.3098, 0.625, 0.3098, 0.6114, 0.2799, 0.6114, 0.2799, 0.625, 0.3098, 0.625, 0.3098, 0.6114, 0.2799, 0.6114, 0.2799, 0.625, 0.3098, 0.625, 0.3098, 0.6114, 0.2799, 0.625, 0.4402, 0.5979, 0.5, 0.5979, 0.5, 0.625, 0.4402, 0.625, 0.4402, 0.5979, 0.5, 0.5979, 0.5, 0.625, 0.4402, 0.5979, 0.5, 0.375, 0.4402, 0.375, 0.4402, 0.5979, 0.5, 0.5979, 0.5, 0.375, 0.4402, 0.375, 0.4402, 0.5979, 0.5, 0.375, 0.4402, 0.375, 0.3098, 0.375, 0.3098, 0.375, 0.4402, 0.375, 0.4402, 0.375, 0.3098, 0.375, 0.3098, 0.375, 0.4402, 0.375, 0.3098, 0.5979, 0.25, 0.5979, 0.25, 0.375, 0.3098, 0.375, 0.3098, 0.5979, 0.25, 0.5979, 0.25, 0.375, 0.3098, 0.625, 0.3098, 0.625, 0.4402, 0.625, 0.4402, 0.625, 0.3098, 0.625, 0.3098, 0.625, 0.4402, 0.625, 0.4402, 0.625, 0.3098, 0.6114, 0.2799, 0.625, 0.3098, 0.625, 0.3098, 0.6114, 0.2799, 0.625, 0.4402, 0.5979, 0.5, 0.5979, 0.5, 0.625, 0.4402, 0.375, 0.3098, 0.5979, 0.25, 0.5979, 0.25, 0.375, 0.3098, 0.375, 0.4402, 0.375, 0.3098, 0.375, 0.3098, 0.375, 0.4402, 0.625, 0.3098, 0.625, 0.4402, 0.625, 0.4402, 0.625, 0.3098, 0.5979, 0.5, 0.375, 0.4402, 0.375, 0.4402, 0.5979, 0.5, 0.375, 0.4402, 0.375, 0.4402, 0.375, 0.3098, 0.375, 0.3098, 0.375, 0.4402, 0.375, 0.3098, 0.375, 0.3098, 0.375, 0.4402, 0.375, 0.4402, 0.375, 0.3098, 0.375, 0.3098, 0.375, 0.4402, 0.375, 0.4402, 0.375, 0.4402, 0.375, 0.4402, 0.375, 0.4402, 0.375, 0.3098, 0.375, 0.3098, 0.375, 0.3098, 0.375, 0.3098, 0.5979, 0.25, 0.6114, 0.2799, 0.6114, 0.2799, 0.5979, 0.25, 0.5979, 0.25, 0.6114, 0.2799, 0.6114, 0.2799, 0.5979, 0.25, 0.5979, 0.25, 0.6114, 0.2799, 0.6114, 0.2799, 0.5979, 0.25, 0.5979, 0.25, 0.6114, 0.2799, 0.6114, 0.2799, 0.5979, 0.25, 0.5979, 0.25, 0.6114, 0.2799, 0.6114, 0.2799, 0.5979, 0.25, 0.5979, 0.25, 0.6114, 0.2799, 0.6114, 0.2799, 0.5979, 0.25, 0.5979, 0.25, 0.6114, 0.2799, 0.6114, 0.2799, 0.5979, 0.25, 0.5979, 0.25, 0.6114, 0.2799, 0.6114, 0.2799, 0.5979, 0.25, 0.6242, 0.308, 0.6122, 0.2817, 0.6114, 0.2799, 0.625, 0.3098, 0.6122, 0.2817, 0.6242, 0.308, 0.625, 0.3098, 0.6114, 0.2799, 0.6242, 0.308, 0.6242, 0.308, 0.625, 0.3098, 0.625, 0.3098, 0.6122, 0.2817, 0.6122, 0.2817, 0.6114, 0.2799, 0.6114, 0.2799, 0.6122, 0.2817, 0.6242, 0.308, 0.6242, 0.308, 0.6122, 0.2817, 0.6242, 0.308, 0.6242, 0.308, 0.6242, 0.308, 0.6242, 0.308, 0.6122, 0.2817, 0.6242, 0.308, 0.6242, 0.308, 0.6122, 0.2817, 0.6122, 0.2817, 0.6122, 0.2817, 0.6122, 0.2817, 0.6122, 0.2817, 0.625, 0.5167, 0.6425, 0.5, 0.8575, 0.5, 0.875, 0.5167, 0.875, 0.7331, 0.8575, 0.75, 0.6425, 0.75, 0.625, 0.7331, 0.375, 0.5167, 0.375, 0.7331, 0.375, 0.7331, 0.375, 0.5166, 0.375, 0.01687, 0.375, 0.2334, 0.375, 0.2334, 0.375, 0.0, 0.4805, 0.01699, 0.625, 0.01691, 0.625, 0.2333, 0.4805, 0.2332, 0.1425, 0.5, 0.3575, 0.5, 0.3575, 0.75, 0.1425, 0.75, 0.375, 0.2675, 0.4805, 0.2675, 0.4805, 0.4825, 0.375, 0.4825, 0.1425, 0.75, 0.3575, 0.75, 0.3575, 0.75, 0.1425, 0.75, 0.375, 0.5166, 0.375, 0.7331, 0.375, 0.75, 0.375, 0.5166, 0.375, 0.0, 0.375, 0.0, 0.375, 0.0, 0.375, 0.0, 0.375, 0.75, 0.375, 0.75, 0.375, 0.75, 0.375, 0.75, 0.375, 0.0169, 0.4805, 0.01699, 0.4805, 0.2332, 0.375, 0.2333, 0.4805, 0.5168, 0.625, 0.5167, 0.625, 0.7331, 0.4805, 0.733, 0.375, 0.2675, 0.375, 0.4825, 0.375, 0.4825, 0.375, 0.2675, 0.375, 0.7675, 0.375, 0.9825, 0.375, 0.9825, 0.375, 0.7675, 0.375, 0.5167, 0.4805, 0.5168, 0.4805, 0.733, 0.375, 0.7331, 0.375, 0.7675, 0.4805, 0.7675, 0.4805, 0.9825, 0.375, 0.9825, 0.4805, 0.2675, 0.625, 0.2675, 0.625, 0.4825, 0.4805, 0.4825, 0.4805, 0.7675, 0.625, 0.7675, 0.625, 0.9825, 0.4805, 0.9825, 0.375, 0.7675, 0.375, 0.9825, 0.375, 0.9817, 0.375, 0.7683, 0.375, 0.2675, 0.375, 0.4825, 0.375, 0.4825, 0.375, 0.2675, 0.1425, 0.75, 0.3575, 0.75, 0.3567, 0.75, 0.1433, 0.75, 0.375, 0.7675, 0.375, 0.9825, 0.375, 0.9825, 0.375, 0.7675, 0.375, 0.75, 0.375, 0.75, 0.375, 0.75, 0.375, 0.75, 0.375, 0.75, 0.375, 0.0, 0.375, 0.0, 0.375, 0.0, 0.375, 0.0, 0.1433, 0.75, 0.3567, 0.75, 0.3567, 0.75, 0.1433, 0.75, 0.375, 0.75, 0.375, 0.75, 0.375, 0.75, 0.375, 0.75, 0.375, 0.75, 0.375, 1.0, 0.375, 1.0, 0.375, 0.75, 0.375, 0.75, 0.375, 0.7683, 0.375, 0.9817, 0.375, 1.0, 0.375, 1.0, 0.375, 0.75, 0.375, 0.0, 0.375, 0.0, 0.375, 0.0, 0.375, 0.0, 0.1433, 0.75, 0.3567, 0.75, 0.375, 0.75, 0.375, 0.75, 0.1433, 0.75, 0.375, 0.0, 0.375, 0.0, 0.375, 0.0, 0.375, 0.0, 0.375, 0.7683, 0.375, 0.9817, 0.375, 0.9817, 0.375, 0.7683, 0.375, 0.75, 0.375, 0.75, 0.375, 0.75, 0.375, 0.75, 0.375, 0.0, 0.375, 0.0, 0.375, 0.0, 0.375, 0.0, 0.375, 0.0, 0.375, 0.75, 0.375, 1.0, 0.375, 1.0, 0.375, 0.75, 0.375, 0.0, 0.375, 0.0, 0.375, 0.0, 0.375, 0.0, 0.375, 0.0, 0.375, 0.75, 0.375, 0.75, 0.375, 0.75, 0.375, 0.75, 0.375, 0.75, 0.375, 0.75, 0.375, 1.0, 0.375, 0.75, 0.375, 0.75, 0.375, 1.0, 0.375, 0.75, 0.375, 1.0, 0.375, 1.0, 0.375, 0.75, 0.125, 0.75, 0.1433, 0.75, 0.375, 0.75, 0.375, 0.75, 0.125, 0.75, 0.375, 0.75, 0.375, 0.75, 0.375, 0.75, 0.375, 0.75, 0.375, 0.75, 0.375, 0.9817, 0.375, 1.0, 0.375, 1.0, 0.375, 1.0, 0.375, 0.75, 0.375, 0.75, 0.375, 0.75, 0.375, 0.75, 0.3567, 0.75, 0.375, 0.75, 0.375, 0.75, 0.375, 0.75, 0.4805, 0.9825, 0.625, 0.9825, 0.6223, 1.0, 0.4805, 1.0, 0.4805, 0.2675, 0.375, 0.2675, 0.375, 0.2333, 0.4805, 0.2332, 0.4805, 0.5168, 0.375, 0.5167, 0.375, 0.4825, 0.4805, 0.4825, 0.4805, 0.7675, 0.375, 0.7675, 0.375, 0.7331, 0.4805, 0.733, 0.1425, 0.5, 0.1425, 0.75, 0.125, 0.7497, 0.125, 0.5163, 0.3575, 0.75, 0.3575, 0.5, 0.375, 0.5166, 0.375, 0.75, 0.375, 0.7331, 0.375, 0.7331, 0.375, 0.7675, 0.375, 0.7675, 0.375, 0.5166, 0.375, 0.5166, 0.375, 0.4825, 0.375, 0.4825, 0.375, 0.2334, 0.375, 0.2333, 0.375, 0.2675, 0.375, 0.2675, 0.375, 0.9825, 0.4805, 0.9825, 0.478, 1.0, 0.375, 1.0, 0.625, 0.2675, 0.4805, 0.2675, 0.4805, 0.2332, 0.625, 0.2333, 0.625, 0.5167, 0.4805, 0.5168, 0.4805, 0.4825, 0.625, 0.4825, 0.625, 0.7675, 0.4805, 0.7675, 0.4805, 0.733, 0.625, 0.7331, 0.375, 1.0, 0.375, 1.0, 0.375, 0.9825, 0.375, 0.9825, 0.375, 0.5167, 0.375, 0.5166, 0.375, 0.4825, 0.375, 0.4825, 0.375, 0.2334, 0.375, 0.2334, 0.375, 0.2675, 0.375, 0.2675, 0.1425, 0.75, 0.1425, 0.75, 0.125, 0.75, 0.125, 0.75, 0.375, 0.0, 0.375, 0.0, 0.375, 0.0, 0.375, 0.0, 0.375, 0.75, 0.375, 0.75, 0.3575, 0.75, 0.3575, 0.75, 0.375, 0.75, 0.375, 0.75, 0.375, 0.7675, 0.375, 0.7675, 0.375, 0.7675, 0.375, 0.7683, 0.375, 0.75, 0.375, 0.75, 0.3567, 0.75, 0.3575, 0.75, 0.375, 0.75, 0.375, 0.75, 0.125, 0.75, 0.125, 0.75, 0.1425, 0.75, 0.1433, 0.75, 0.375, 0.0, 0.375, 0.0, 0.375, 0.0, 0.375, 0.0, 0.375, 0.75, 0.375, 0.75, 0.375, 0.7683, 0.375, 0.7683, 0.3567, 0.75, 0.3567, 0.75, 0.375, 0.75, 0.375, 0.75, 0.375, 0.0, 0.375, 0.0, 0.375, 0.0, 0.375, 0.0, 0.375, 0.0, 0.375, 0.0, 0.375, 0.0, 0.375, 0.0, 0.1433, 0.75, 0.1433, 0.75, 0.125, 0.75, 0.125, 0.75, 0.375, 0.0169, 0.375, 0.2333, 0.375, 0.2334, 0.375, 0.01687, 1.0, 0.5, 1.0, 1.0, 0.9167, 1.0, 0.9167, 0.5, 0.9167, 0.5, 0.9167, 1.0, 0.8333, 1.0, 0.8333, 0.5, 0.8333, 0.5, 0.8333, 1.0, 0.75, 1.0, 0.75, 0.5, 0.75, 0.5, 0.75, 1.0, 0.6667, 1.0, 0.6667, 0.5, 0.6667, 0.5, 0.6667, 1.0, 0.5833, 1.0, 0.5833, 0.5, 0.5833, 0.5, 0.5833, 1.0, 0.5, 1.0, 0.5, 0.5, 0.5, 0.5, 0.5, 1.0, 0.4167, 1.0, 0.4167, 0.5, 0.4167, 0.5, 0.4167, 1.0, 0.3333, 1.0, 0.3333, 0.5, 0.3333, 0.5, 0.3333, 1.0, 0.25, 1.0, 0.25, 0.5, 0.25, 0.5, 0.25, 1.0, 0.1667, 1.0, 0.1667, 0.5, 0.37, 0.4578, 0.25, 0.49, 0.13, 0.4578, 0.04215, 0.37, 0.01, 0.25, 0.04215, 0.13, 0.13, 0.04215, 0.25, 0.01, 0.37, 0.04215, 0.4578, 0.13, 0.49, 0.25, 0.4578, 0.37, 0.1667, 0.5, 0.1667, 1.0, 0.08333, 1.0, 0.08333, 0.5, 0.08333, 0.5, 0.08333, 1.0, 7.451e-08, 1.0, 7.451e-08, 0.5, 0.8411, 0.4077, 0.75, 0.4321, 0.75, 0.49, 0.87, 0.4578, 0.9077, 0.3411, 0.8411, 0.4077, 0.87, 0.4578, 0.9578, 0.37, 0.9321, 0.25, 0.9077, 0.3411, 0.9578, 0.37, 0.99, 0.25, 0.9077, 0.1589, 0.9321, 0.25, 0.99, 0.25, 0.9578, 0.13, 0.8411, 0.09226, 0.9077, 0.1589, 0.9578, 0.13, 0.87, 0.04215, 0.75, 0.06786, 0.8411, 0.09226, 0.87, 0.04215, 0.75, 0.01, 0.6589, 0.09226, 0.75, 0.06786, 0.75, 0.01, 0.63, 0.04215, 0.5923, 0.1589, 0.6589, 0.09226, 0.63, 0.04215, 0.5422, 0.13, 0.5679, 0.25, 0.5923, 0.1589, 0.5422, 0.13, 0.51, 0.25, 0.5923, 0.3411, 0.5679, 0.25, 0.51, 0.25, 0.5422, 0.37, 0.6589, 0.4077, 0.5923, 0.3411, 0.5422, 0.37, 0.63, 0.4578, 0.75, 0.4321, 0.6589, 0.4077, 0.63, 0.4578, 0.75, 0.49, 1.0, 0.5, 1.0, 1.0, 0.9167, 1.0, 0.9167, 0.5, 0.9167, 0.5, 0.9167, 1.0, 0.8333, 1.0, 0.8333, 0.5, 0.8333, 0.5, 0.8333, 1.0, 0.75, 1.0, 0.75, 0.5, 0.75, 0.5, 0.75, 1.0, 0.6667, 1.0, 0.6667, 0.5, 0.6667, 0.5, 0.6667, 1.0, 0.5833, 1.0, 0.5833, 0.5, 0.5833, 0.5, 0.5833, 1.0, 0.5, 1.0, 0.5, 0.5, 0.5, 0.5, 0.5, 1.0, 0.4167, 1.0, 0.4167, 0.5, 0.4167, 0.5, 0.4167, 1.0, 0.3333, 1.0, 0.3333, 0.5, 0.3333, 0.5, 0.3333, 1.0, 0.25, 1.0, 0.25, 0.5, 0.25, 0.5, 0.25, 1.0, 0.1667, 1.0, 0.1667, 0.5, 0.37, 0.4578, 0.25, 0.49, 0.13, 0.4578, 0.04215, 0.37, 0.01, 0.25, 0.04215, 0.13, 0.13, 0.04215, 0.25, 0.01, 0.37, 0.04215, 0.4578, 0.13, 0.49, 0.25, 0.4578, 0.37, 0.1667, 0.5, 0.1667, 1.0, 0.08333, 1.0, 0.08333, 0.5, 0.08333, 0.5, 0.08333, 1.0, 7.451e-08, 1.0, 7.451e-08, 0.5, 0.9167, 0.5, 0.8333, 0.5, 0.8333, 0.5, 0.9167, 0.5, 0.8333, 0.5, 0.75, 0.5, 0.75, 0.5, 0.8333, 0.5, 0.25, 0.5, 0.1667, 0.5, 0.1667, 0.5, 0.25, 0.5, 0.3333, 0.5, 0.25, 0.5, 0.25, 0.5, 0.3333, 0.5, 0.4167, 0.5, 0.3333, 0.5, 0.3333, 0.5, 0.4167, 0.5, 0.5, 0.5, 0.4167, 0.5, 0.4167, 0.5, 0.5, 0.5, 0.5833, 0.5, 0.5, 0.5, 0.5, 0.5, 0.5833, 0.5, 0.6667, 0.5, 0.5833, 0.5, 0.5833, 0.5, 0.6667, 0.5, 0.75, 0.5, 0.6667, 0.5, 0.6667, 0.5, 0.75, 0.5, 0.08333, 0.5, 7.451e-08, 0.5, 7.451e-08, 0.5, 0.08333, 0.5, 1.0, 0.5, 0.9167, 0.5, 0.9167, 0.5, 1.0, 0.5, 0.8333, 0.5, 0.75, 0.5, 0.75, 0.5, 0.8333, 0.5, 0.1667, 0.5, 0.08333, 0.5, 0.08333, 0.5, 0.1667, 0.5, 0.75, 0.49, 0.87, 0.4578, 0.9578, 0.37, 0.99, 0.25, 0.9578, 0.13, 0.87, 0.04215, 0.75, 0.01, 0.63, 0.04215, 0.5422, 0.13, 0.51, 0.25, 0.5422, 0.37, 0.63, 0.4578, 0.25, 0.5, 0.1667, 0.5, 0.1667, 0.5, 0.25, 0.5, 0.5, 0.5, 0.4167, 0.5, 0.4167, 0.5, 0.5, 0.5, 0.75, 0.5, 0.6667, 0.5, 0.6667, 0.5, 0.75, 0.5, 0.1667, 0.5, 0.08333, 0.5, 0.08333, 0.5, 0.1667, 0.5, 1.0, 0.5, 0.9167, 0.5, 0.9167, 0.5, 1.0, 0.5, 0.4167, 0.5, 0.3333, 0.5, 0.3333, 0.5, 0.4167, 0.5, 0.6667, 0.5, 0.5833, 0.5, 0.5833, 0.5, 0.6667, 0.5, 0.08333, 0.5, 7.451e-08, 0.5, 7.451e-08, 0.5, 0.08333, 0.5, 0.9167, 0.5, 0.8333, 0.5, 0.8333, 0.5, 0.9167, 0.5, 0.3333, 0.5, 0.25, 0.5, 0.25, 0.5, 0.3333, 0.5, 0.5833, 0.5, 0.5, 0.5, 0.5, 0.5, 0.5833, 0.5, 0.5, 0.0, 0.625, 0.0, 0.625, 0.25, 0.5, 0.25, 0.5, 0.25, 0.625, 0.25, 0.625, 0.5, 0.5, 0.5, 0.5, 0.5, 0.625, 0.5, 0.625, 0.75, 0.5, 0.75, 0.5, 0.75, 0.625, 0.75, 0.625, 1.0, 0.5, 1.0, 0.125, 0.5, 0.375, 0.5, 0.375, 0.75, 0.125, 0.75, 0.625, 0.5, 0.875, 0.5, 0.875, 0.75, 0.625, 0.75, 0.375, 0.75, 0.5, 0.75, 0.5, 1.0, 0.375, 1.0, 0.375, 0.5, 0.5, 0.5, 0.5, 0.75, 0.375, 0.75, 0.375, 0.25, 0.5, 0.25, 0.5, 0.5, 0.375, 0.5, 0.375, 0.0, 0.5, 0.0, 0.5, 0.25, 0.375, 0.25, 0.3944, 0.7694, 0.6056, 0.7694, 0.6056, 0.9806, 0.3944, 0.9806, 0.3944, 0.5194, 0.6056, 0.5194, 0.6056, 0.7306, 0.3944, 0.7306, 0.6444, 0.5194, 0.8556, 0.5194, 0.8556, 0.7306, 0.6444, 0.7306, 0.3944, 0.01945, 0.6056, 0.01945, 0.6056, 0.2306, 0.3944, 0.2306, 0.3944, 0.2694, 0.6056, 0.2694, 0.6056, 0.4806, 0.3944, 0.4806, 0.1444, 0.7306, 0.1444, 0.75, 0.125, 0.7306, 0.6056, 0.9806, 0.625, 0.9806, 0.6056, 1.0, 0.1444, 0.5194, 0.125, 0.5194, 0.1444, 0.5, 0.625, 0.2694, 0.625, 0.2694, 0.6056, 0.25, 0.3556, 0.7306, 0.375, 0.7306, 0.3556, 0.75, 0.625, 0.7694, 0.625, 0.7694, 0.6056, 0.75, 0.3556, 0.5194, 0.3556, 0.5, 0.375, 0.5194, 0.625, 0.5194, 0.625, 0.5194, 0.6056, 0.5, 0.1444, 0.5194, 0.1444, 0.7306, 0.125, 0.7306, 0.125, 0.5194, 0.3944, 0.0, 0.6056, 0.0, 0.6056, 0.01945, 0.3944, 0.01945, 0.625, 0.01945, 0.625, 0.2306, 0.6056, 0.2306, 0.6056, 0.01945, 0.6056, 0.2694, 0.3944, 0.2694, 0.3944, 0.2306, 0.6056, 0.2306, 0.3556, 0.5194, 0.1444, 0.5194, 0.1444, 0.5, 0.3556, 0.5, 0.625, 0.2694, 0.625, 0.4806, 0.6056, 0.4806, 0.6056, 0.2694, 0.6056, 0.5194, 0.3944, 0.5194, 0.3944, 0.4806, 0.6056, 0.4806, 0.3556, 0.7306, 0.3556, 0.5194, 0.3944, 0.5194, 0.3944, 0.7306, 0.6444, 0.5194, 0.6444, 0.7306, 0.6056, 0.7306, 0.6056, 0.5194, 0.6056, 0.7694, 0.3944, 0.7694, 0.3944, 0.7306, 0.6056, 0.7306, 0.1444, 0.7306, 0.3556, 0.7306, 0.3556, 0.75, 0.1444, 0.75, 0.625, 0.7694, 0.625, 0.9806, 0.6056, 0.9806, 0.6056, 0.7694, 0.1444, 0.5194, 0.3556, 0.5194, 0.3556, 0.7306, 0.1444, 0.7306, 0.75, 0.06786, 0.6589, 0.09226, 0.6589, 0.09226, 0.75, 0.06786, 0.5679, 0.25, 0.5923, 0.3411, 0.5923, 0.3411, 0.5679, 0.25, 0.9321, 0.25, 0.9077, 0.1589, 0.9077, 0.1589, 0.9321, 0.25, 0.5923, 0.3411, 0.6589, 0.4077, 0.6589, 0.4077, 0.5923, 0.3411, 0.75, 0.4321, 0.8411, 0.4077, 0.8411, 0.4077, 0.75, 0.4321, 0.6589, 0.09226, 0.5923, 0.1589, 0.5923, 0.1589, 0.6589, 0.09226, 0.9077, 0.1589, 0.8411, 0.09226, 0.8411, 0.09226, 0.9077, 0.1589, 0.6589, 0.4077, 0.75, 0.4321, 0.75, 0.4321, 0.6589, 0.4077, 0.8411, 0.4077, 0.9077, 0.3411, 0.9077, 0.3411, 0.8411, 0.4077, 0.5923, 0.1589, 0.5679, 0.25, 0.5679, 0.25, 0.5923, 0.1589, 0.8411, 0.09226, 0.75, 0.06786, 0.75, 0.06786, 0.8411, 0.09226, 0.9077, 0.3411, 0.9321, 0.25, 0.9321, 0.25, 0.9077, 0.3411, 0.5679, 0.25, 0.5923, 0.3411, 0.5923, 0.3411, 0.5679, 0.25, 0.9077, 0.3411, 0.9321, 0.25, 0.9321, 0.25, 0.9077, 0.3411, 0.75, 0.06786, 0.6589, 0.09226, 0.6589, 0.09226, 0.75, 0.06786, 0.9321, 0.25, 0.9077, 0.1589, 0.9077, 0.1589, 0.9321, 0.25, 0.5923, 0.3411, 0.6589, 0.4077, 0.6589, 0.4077, 0.5923, 0.3411, 0.75, 0.4321, 0.8411, 0.4077, 0.8411, 0.4077, 0.75, 0.4321, 0.6589, 0.09226, 0.5923, 0.1589, 0.5923, 0.1589, 0.6589, 0.09226, 0.9077, 0.1589, 0.8411, 0.09226, 0.8411, 0.09226, 0.9077, 0.1589, 0.6589, 0.4077, 0.75, 0.4321, 0.75, 0.4321, 0.6589, 0.4077, 0.8411, 0.4077, 0.9077, 0.3411, 0.9077, 0.3411, 0.8411, 0.4077, 0.5923, 0.1589, 0.5679, 0.25, 0.5679, 0.25, 0.5923, 0.1589, 0.8411, 0.09226, 0.75, 0.06786, 0.75, 0.06786, 0.8411, 0.09226, 0.9077, 0.3411, 0.9321, 0.25, 0.9321, 0.25, 0.9077, 0.3411, 0.8199, 0.1289, 0.75, 0.1102, 0.75, 0.1102, 0.8199, 0.1289, 0.5679, 0.25, 0.5923, 0.3411, 0.5923, 0.3411, 0.5679, 0.25, 0.75, 0.06786, 0.6589, 0.09226, 0.6589, 0.09226, 0.75, 0.06786, 0.9321, 0.25, 0.9077, 0.1589, 0.9077, 0.1589, 0.9321, 0.25, 0.5923, 0.3411, 0.6589, 0.4077, 0.6589, 0.4077, 0.5923, 0.3411, 0.75, 0.4321, 0.8411, 0.4077, 0.8411, 0.4077, 0.75, 0.4321, 0.6589, 0.09226, 0.5923, 0.1589, 0.5923, 0.1589, 0.6589, 0.09226, 0.9077, 0.1589, 0.8411, 0.09226, 0.8411, 0.09226, 0.9077, 0.1589, 0.6589, 0.4077, 0.75, 0.4321, 0.75, 0.4321, 0.6589, 0.4077, 0.8411, 0.4077, 0.9077, 0.3411, 0.9077, 0.3411, 0.8411, 0.4077, 0.5923, 0.1589, 0.5679, 0.25, 0.5679, 0.25, 0.5923, 0.1589, 0.8411, 0.09226, 0.75, 0.06786, 0.75, 0.06786, 0.8411, 0.09226, 0.8199, 0.3711, 0.75, 0.3898, 0.75, 0.4321, 0.8411, 0.4077, 0.8711, 0.3199, 0.8199, 0.3711, 0.8411, 0.4077, 0.9077, 0.3411, 0.8898, 0.25, 0.8711, 0.3199, 0.9077, 0.3411, 0.9321, 0.25, 0.8711, 0.1801, 0.8898, 0.25, 0.9321, 0.25, 0.9077, 0.1589, 0.8199, 0.1289, 0.8711, 0.1801, 0.9077, 0.1589, 0.8411, 0.09226, 0.75, 0.1102, 0.8199, 0.1289, 0.8411, 0.09226, 0.75, 0.06786, 0.6801, 0.1289, 0.75, 0.1102, 0.75, 0.06786, 0.6589, 0.09226, 0.6289, 0.1801, 0.6801, 0.1289, 0.6589, 0.09226, 0.5923, 0.1589, 0.6102, 0.25, 0.6289, 0.1801, 0.5923, 0.1589, 0.5679, 0.25, 0.6289, 0.3199, 0.6102, 0.25, 0.5679, 0.25, 0.5923, 0.3411, 0.6801, 0.3711, 0.6289, 0.3199, 0.5923, 0.3411, 0.6589, 0.4077, 0.75, 0.3898, 0.6801, 0.3711, 0.6589, 0.4077, 0.75, 0.4321, 0.75, 0.3898, 0.8199, 0.3711, 0.8711, 0.3199, 0.8898, 0.25, 0.8711, 0.1801, 0.8199, 0.1289, 0.75, 0.1102, 0.6801, 0.1289, 0.6289, 0.1801, 0.6102, 0.25, 0.6289, 0.3199, 0.6801, 0.3711, 0.8711, 0.3199, 0.8898, 0.25, 0.8898, 0.25, 0.8711, 0.3199, 0.6102, 0.25, 0.6289, 0.3199, 0.6289, 0.3199, 0.6102, 0.25, 0.75, 0.1102, 0.6801, 0.1289, 0.6801, 0.1289, 0.75, 0.1102, 0.8898, 0.25, 0.8711, 0.1801, 0.8711, 0.1801, 0.8898, 0.25, 0.6289, 0.3199, 0.6801, 0.3711, 0.6801, 0.3711, 0.6289, 0.3199, 0.75, 0.3898, 0.8199, 0.3711, 0.8199, 0.3711, 0.75, 0.3898, 0.6801, 0.1289, 0.6289, 0.1801, 0.6289, 0.1801, 0.6801, 0.1289, 0.8711, 0.1801, 0.8199, 0.1289, 0.8199, 0.1289, 0.8711, 0.1801, 0.6801, 0.3711, 0.75, 0.3898, 0.75, 0.3898, 0.6801, 0.3711, 0.8199, 0.3711, 0.8711, 0.3199, 0.8711, 0.3199, 0.8199, 0.3711, 0.6289, 0.1801, 0.6102, 0.25, 0.6102, 0.25, 0.6289, 0.1801, 1.0, 0.5, 1.0, 1.0, 0.875, 1.0, 0.875, 0.5, 0.875, 0.5, 0.875, 1.0, 0.75, 1.0, 0.75, 0.5, 0.75, 0.5, 0.75, 1.0, 0.625, 1.0, 0.625, 0.5, 0.625, 0.5, 0.625, 1.0, 0.5, 1.0, 0.5, 0.5, 0.5, 0.5, 0.5, 1.0, 0.375, 1.0, 0.375, 0.5, 0.375, 0.5, 0.375, 1.0, 0.25, 1.0, 0.25, 0.5, 0.4197, 0.4197, 0.25, 0.49, 0.08029, 0.4197, 0.01, 0.25, 0.08029, 0.08029, 0.25, 0.01, 0.4197, 0.08029, 0.49, 0.25, 0.25, 0.5, 0.25, 1.0, 0.125, 1.0, 0.125, 0.5, 0.125, 0.5, 0.125, 1.0, 0.0, 1.0, 0.0, 0.5, 0.75, 0.49, 0.9197, 0.4197, 0.99, 0.25, 0.9197, 0.08029, 0.75, 0.01, 0.5803, 0.08029, 0.51, 0.25, 0.5803, 0.4197, 0.375, 0.1977, 0.625, 0.1977, 0.625, 0.25, 0.375, 0.25, 0.375, 0.25, 0.625, 0.25, 0.625, 0.5, 0.375, 0.5, 0.375, 0.6716, 0.625, 0.6716, 0.625, 0.75, 0.375, 0.75, 0.375, 0.75, 0.625, 0.75, 0.625, 1.0, 0.375, 1.0, 0.125, 0.6716, 0.375, 0.6716, 0.375, 0.75, 0.125, 0.75, 0.625, 0.6716, 0.875, 0.6716, 0.875, 0.75, 0.625, 0.75, 0.625, 0.5523, 0.875, 0.5523, 0.875, 0.6716, 0.625, 0.6716, 0.125, 0.5523, 0.375, 0.5523, 0.375, 0.5523, 0.125, 0.5523, 0.375, 0.5523, 0.625, 0.5523, 0.625, 0.6716, 0.375, 0.6716, 0.375, 0.0, 0.625, 0.0, 0.625, 0.07839, 0.375, 0.07839, 0.375, 0.5, 0.625, 0.5, 0.625, 0.5523, 0.375, 0.5523, 0.125, 0.5, 0.375, 0.5, 0.375, 0.5523, 0.125, 0.5523, 0.625, 0.5, 0.875, 0.5, 0.875, 0.5523, 0.625, 0.5523, 0.375, 0.07839, 0.625, 0.07839, 0.625, 0.1977, 0.375, 0.1977, 0.125, 0.5523, 0.375, 0.5523, 0.375, 0.6716, 0.125, 0.6716, 0.375, 0.07839, 0.375, 0.1977, 0.375, 0.1977, 0.375, 0.07839, 0.375, 0.5523, 0.375, 0.6716, 0.375, 0.6716, 0.375, 0.5523, 0.375, 0.6716, 0.125, 0.6716, 0.125, 0.6716, 0.375, 0.6716, 1.0, 0.8312, 1.0, 1.0, 0.9167, 1.0, 0.9167, 0.8312, 0.9167, 0.8312, 0.9167, 1.0, 0.8333, 1.0, 0.8333, 0.8312, 0.8333, 0.8312, 0.8333, 1.0, 0.75, 1.0, 0.75, 0.8312, 0.75, 0.8312, 0.75, 1.0, 0.6667, 1.0, 0.6667, 0.8312, 0.6667, 0.8312, 0.6667, 1.0, 0.5833, 1.0, 0.5833, 0.8312, 0.5833, 0.8312, 0.5833, 1.0, 0.5, 1.0, 0.5, 0.8312, 0.5, 0.8312, 0.5, 1.0, 0.4167, 1.0, 0.4167, 0.8312, 0.4167, 0.8312, 0.4167, 1.0, 0.3333, 1.0, 0.3333, 0.8312, 0.3333, 0.8312, 0.3333, 1.0, 0.25, 1.0, 0.25, 0.8312, 0.25, 0.8312, 0.25, 1.0, 0.1667, 1.0, 0.1667, 0.8312, 0.1667, 0.8312, 0.1667, 1.0, 0.08333, 1.0, 0.08333, 0.8312, 0.08333, 0.8312, 0.08333, 1.0, 7.451e-08, 1.0, 7.451e-08, 0.8312, 0.08333, 0.5, 0.08333, 0.7878, 7.451e-08, 0.7878, 7.451e-08, 0.5, 0.1667, 0.5, 0.1667, 0.7878, 0.08333, 0.7878, 0.08333, 0.5, 0.25, 0.5, 0.25, 0.7878, 0.1667, 0.7878, 0.1667, 0.5, 0.3333, 0.5, 0.3333, 0.7878, 0.25, 0.7878, 0.25, 0.5, 0.4167, 0.5, 0.4167, 0.7878, 0.3333, 0.7878, 0.3333, 0.5, 0.5, 0.5, 0.5, 0.7878, 0.4167, 0.7878, 0.4167, 0.5, 0.5833, 0.5, 0.5833, 0.7878, 0.5, 0.7878, 0.5, 0.5, 0.6667, 0.5, 0.6667, 0.7878, 0.5833, 0.7878, 0.5833, 0.5, 0.75, 0.5, 0.75, 0.7878, 0.6667, 0.7878, 0.6667, 0.5, 0.8333, 0.5, 0.8333, 0.7878, 0.75, 0.7878, 0.75, 0.5, 0.9167, 0.5, 0.9167, 0.7878, 0.8333, 0.7878, 0.8333, 0.5, 1.0, 0.5, 1.0, 0.7878, 0.9167, 0.7878, 0.9167, 0.5, 0.08333, 0.7878, 0.08333, 0.8312, 7.451e-08, 0.8312, 7.451e-08, 0.7878, 0.1667, 0.7878, 0.1667, 0.8312, 0.08333, 0.8312, 0.08333, 0.7878, 0.25, 0.7878, 0.25, 0.8312, 0.1667, 0.8312, 0.1667, 0.7878, 0.3333, 0.7878, 0.3333, 0.8312, 0.25, 0.8312, 0.25, 0.7878, 0.4167, 0.7878, 0.4167, 0.8312, 0.3333, 0.8312, 0.3333, 0.7878, 0.5, 0.7878, 0.5, 0.8312, 0.4167, 0.8312, 0.4167, 0.7878, 0.5833, 0.7878, 0.5833, 0.8312, 0.5, 0.8312, 0.5, 0.7878, 0.6667, 0.7878, 0.6667, 0.8312, 0.5833, 0.8312, 0.5833, 0.7878, 0.75, 0.7878, 0.75, 0.8312, 0.6667, 0.8312, 0.6667, 0.7878, 0.8333, 0.7878, 0.8333, 0.8312, 0.75, 0.8312, 0.75, 0.7878, 0.9167, 0.7878, 0.9167, 0.8312, 0.8333, 0.8312, 0.8333, 0.7878, 1.0, 0.7878, 1.0, 0.8312, 0.9167, 0.8312, 0.9167, 0.7878, 0.375, 0.0, 0.625, 0.0, 0.625, 0.25, 0.375, 0.25, 0.375, 0.25, 0.625, 0.25, 0.625, 0.5, 0.375, 0.5, 0.375, 0.5, 0.625, 0.5, 0.625, 0.75, 0.375, 0.75, 0.375, 0.75, 0.625, 0.75, 0.625, 1.0, 0.375, 1.0, 0.375, 0.0, 0.375, 0.25, 0.375, 0.25, 0.375, 0.0, 0.625, 0.5, 0.875, 0.5, 0.875, 0.75, 0.625, 0.75, 0.375, 0.5, 0.375, 0.75, 0.375, 0.75, 0.375, 0.5, 0.375, 0.5, 0.375, 0.75, 0.375, 0.75, 0.375, 0.5, 0.375, 0.75, 0.375, 1.0, 0.375, 1.0, 0.375, 0.75, 0.375, 0.25, 0.375, 0.5, 0.375, 0.5, 0.375, 0.25, 0.125, 0.5, 0.375, 0.5, 0.375, 0.75, 0.125, 0.75, 0.375, 0.0, 0.375, 0.25, 0.375, 0.25, 0.375, 0.0, 0.375, 0.75, 0.375, 1.0, 0.375, 1.0, 0.375, 0.75, 0.375, 0.25, 0.375, 0.5, 0.375, 0.5, 0.375, 0.25, 0.375, 0.0, 0.625, 0.0, 0.625, 0.25, 0.375, 0.25, 0.375, 0.25, 0.625, 0.25, 0.625, 0.5, 0.375, 0.5, 0.375, 0.5, 0.625, 0.5, 0.625, 0.75, 0.375, 0.75, 0.375, 0.75, 0.625, 0.75, 0.625, 1.0, 0.375, 1.0, 0.375, 0.0, 0.375, 0.25, 0.375, 0.25, 0.375, 0.0, 0.625, 0.5, 0.875, 0.5, 0.875, 0.75, 0.625, 0.75, 0.375, 0.5, 0.375, 0.75, 0.375, 0.75, 0.375, 0.5, 0.375, 0.5, 0.375, 0.75, 0.375, 0.75, 0.375, 0.5, 0.375, 0.75, 0.375, 1.0, 0.375, 1.0, 0.375, 0.75, 0.375, 0.25, 0.375, 0.5, 0.375, 0.5, 0.375, 0.25, 0.125, 0.5, 0.375, 0.5, 0.375, 0.75, 0.125, 0.75, 0.375, 0.0, 0.375, 0.25, 0.375, 0.25, 0.375, 0.0, 0.375, 0.0, 0.375, 0.0, 0.375, 0.0, 0.375, 0.0, 0.375, 0.25, 0.375, 0.5, 0.375, 0.5, 0.375, 0.25, 0.375, 0.75, 0.375, 1.0, 0.375, 1.0, 0.375, 0.75, 0.125, 0.75, 0.375, 0.75, 0.375, 0.75, 0.125, 0.75, 0.375, 0.75, 0.375, 1.0, 0.375, 1.0, 0.375, 0.75, 0.375, 0.75, 0.375, 0.75, 0.375, 0.75, 0.375, 0.75, 0.375, 0.0, 0.625, 0.0, 0.625, 0.25, 0.375, 0.25, 0.375, 0.25, 0.625, 0.25, 0.625, 0.5, 0.375, 0.5, 0.375, 0.5, 0.625, 0.5, 0.625, 0.75, 0.375, 0.75, 0.375, 0.75, 0.625, 0.75, 0.625, 1.0, 0.375, 1.0, 0.125, 0.5, 0.375, 0.5, 0.375, 0.75, 0.125, 0.75, 0.625, 0.5, 0.875, 0.5, 0.875, 0.75, 0.625, 0.75, 0.625, 0.5154, 0.6666, 0.5, 0.8334, 0.5, 0.875, 0.5154, 0.875, 0.7346, 0.8334, 0.75, 0.6666, 0.75, 0.625, 0.7346, 0.375, 0.5152, 0.5, 0.5155, 0.5, 0.7345, 0.375, 0.7348, 0.5, 0.01549, 0.625, 0.01539, 0.625, 0.2346, 0.5, 0.2345, 0.375, 0.7916, 0.5, 0.7916, 0.5, 0.9584, 0.375, 0.9584, 0.375, 0.2916, 0.5, 0.2916, 0.5, 0.4584, 0.375, 0.4584, 0.5, 0.7916, 0.625, 0.7916, 0.625, 0.9584, 0.5, 0.9584, 0.5, 0.5155, 0.625, 0.5154, 0.625, 0.7346, 0.5, 0.7345, 0.5, 0.2916, 0.625, 0.2916, 0.625, 0.4584, 0.5, 0.4584, 0.125, 0.5152, 0.1666, 0.5, 0.3334, 0.5, 0.375, 0.5152, 0.375, 0.7348, 0.3334, 0.75, 0.1666, 0.75, 0.125, 0.7348, 0.5, 0.0, 0.625, 0.0, 0.625, 0.01539, 0.5, 0.01549, 0.5, 0.2916, 0.375, 0.2916, 0.375, 0.2348, 0.5, 0.2345, 0.5, 0.5155, 0.375, 0.5152, 0.375, 0.4584, 0.5, 0.4584, 0.5, 0.7916, 0.375, 0.7916, 0.375, 0.7348, 0.5, 0.7345, 0.375, 0.0, 0.5, 0.0, 0.5, 0.01549, 0.375, 0.0152, 0.625, 0.2916, 0.5, 0.2916, 0.5, 0.2345, 0.625, 0.2346, 0.625, 0.5154, 0.5, 0.5155, 0.5, 0.4584, 0.625, 0.4584, 0.625, 0.7916, 0.5, 0.7916, 0.5, 0.7345, 0.625, 0.7346, 0.375, 0.0152, 0.5, 0.01549, 0.5, 0.2345, 0.375, 0.2348])
me_cube.materials.append(mat_green_assaultrifle_02)
me_cube.materials.append(mat_black_assaultrifle_03)
me_cube.use_remesh_preserve_volume = False
me_cube.use_remesh_preserve_attributes = False
me_cube.use_mirror_vertex_groups = False
me_cube.update()

# ---- objects
ob_assaultrifle_03 = bpy.data.objects.new('AssaultRIfle_03', me_cube)
ob_light = bpy.data.objects.new('Light', light_light)
ob_camera = bpy.data.objects.new('Camera', cam_camera)

# ---- transforms, parenting, visibility, modifiers, constraints
ob_assaultrifle_03.location = (0.0, 0.0, 0.0)
ob_assaultrifle_03.lock_rotations_4d = False
ob_assaultrifle_03.empty_display_type = 'ARROWS'
ob_assaultrifle_03.lineart.crease_threshold = 0.0
ob_light.location = (4.076, 1.005, 5.904)
ob_light.rotation_euler = (0.6503, 0.05522, 1.866)
ob_light.lock_rotations_4d = False
ob_light.empty_display_type = 'ARROWS'
ob_light.color = (0.0, 0.0, 0.0, 0.0)
ob_light.lineart.crease_threshold = 0.0
ob_camera.location = (7.359, -6.926, 4.958)
ob_camera.rotation_euler = (1.109, 0.0, 0.8149)
ob_camera.lock_rotations_4d = False
ob_camera.empty_display_type = 'ARROWS'
ob_camera.color = (0.0, 0.0, 0.0, 0.0)
ob_camera.display_type = 'WIRE'
ob_camera.lineart.crease_threshold = 0.0

# ---- collection membership
col_collection.objects.link(ob_assaultrifle_03)
col_collection.objects.link(ob_light)
col_collection.objects.link(ob_camera)

# ---- scene / render settings (as saved in the file)
scene.camera = ob_camera
scene.frame_start = 1; scene.frame_end = 250; scene.frame_set(1)
scene.render.engine = 'BLENDER_EEVEE_NEXT'
scene.cycles.use_denoising = False
scene.cycles.samples = 128
scene.cycles.sampling_pattern = 'TABULATED_SOBOL'
scene.cycles.use_adaptive_sampling = False
scene.cycles.use_light_tree = False
scene.view_settings.view_transform = 'Filmic'
bpy.context.view_layer.update()
